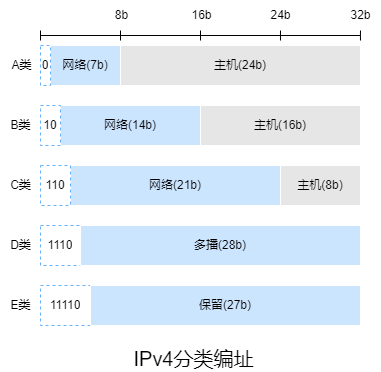

The diagram above was exported from draw.io. Its source (the exported page's mxGraphModel, read from the mxfile embedded in the PNG):
<mxGraphModel dx="1470" dy="956" grid="0" gridSize="5" guides="1" tooltips="1" connect="1" arrows="1" fold="1" page="0" pageScale="1" pageWidth="827" pageHeight="1169" background="#ffffff" math="0" shadow="0">
  <root>
    <mxCell id="0" />
    <mxCell id="1" parent="0" />
    <mxCell id="25ngXpxQq60Fw_OgRj-Z-1" value="" style="shape=table;startSize=0;container=1;collapsible=0;childLayout=tableLayout;strokeColor=#FFFFFF;fillColor=#CCE5FF;" parent="1" vertex="1">
      <mxGeometry x="10" width="70" height="40" as="geometry" />
    </mxCell>
    <mxCell id="25ngXpxQq60Fw_OgRj-Z-2" value="" style="shape=tableRow;horizontal=0;startSize=0;swimlaneHead=0;swimlaneBody=0;top=0;left=0;bottom=0;right=0;collapsible=0;dropTarget=0;fillColor=none;points=[[0,0.5],[1,0.5]];portConstraint=eastwest;" parent="25ngXpxQq60Fw_OgRj-Z-1" vertex="1">
      <mxGeometry width="70" height="40" as="geometry" />
    </mxCell>
    <mxCell id="25ngXpxQq60Fw_OgRj-Z-4" value="网络(7b)" style="shape=partialRectangle;html=1;whiteSpace=wrap;connectable=0;overflow=hidden;fillColor=none;top=0;left=0;bottom=0;right=0;pointerEvents=1;" parent="25ngXpxQq60Fw_OgRj-Z-2" vertex="1">
      <mxGeometry width="70" height="40" as="geometry">
        <mxRectangle width="70" height="40" as="alternateBounds" />
      </mxGeometry>
    </mxCell>
    <mxCell id="25ngXpxQq60Fw_OgRj-Z-9" value="A类" style="text;html=1;align=center;verticalAlign=middle;resizable=0;points=[];autosize=1;strokeColor=none;fillColor=none;" parent="1" vertex="1">
      <mxGeometry x="-38" y="7" width="38" height="26" as="geometry" />
    </mxCell>
    <mxCell id="25ngXpxQq60Fw_OgRj-Z-10" value="" style="shape=table;startSize=0;container=1;collapsible=0;childLayout=tableLayout;strokeColor=#FFFFFF;fillColor=#CCE5FF;" parent="1" vertex="1">
      <mxGeometry x="20" y="60" width="140" height="40" as="geometry" />
    </mxCell>
    <mxCell id="25ngXpxQq60Fw_OgRj-Z-11" value="" style="shape=tableRow;horizontal=0;startSize=0;swimlaneHead=0;swimlaneBody=0;top=0;left=0;bottom=0;right=0;collapsible=0;dropTarget=0;fillColor=none;points=[[0,0.5],[1,0.5]];portConstraint=eastwest;" parent="25ngXpxQq60Fw_OgRj-Z-10" vertex="1">
      <mxGeometry width="140" height="40" as="geometry" />
    </mxCell>
    <mxCell id="25ngXpxQq60Fw_OgRj-Z-13" value="网络(14b)" style="shape=partialRectangle;html=1;whiteSpace=wrap;connectable=0;overflow=hidden;fillColor=none;top=0;left=0;bottom=0;right=0;pointerEvents=1;" parent="25ngXpxQq60Fw_OgRj-Z-11" vertex="1">
      <mxGeometry width="140" height="40" as="geometry">
        <mxRectangle width="140" height="40" as="alternateBounds" />
      </mxGeometry>
    </mxCell>
    <mxCell id="25ngXpxQq60Fw_OgRj-Z-15" value="B类" style="text;html=1;align=center;verticalAlign=middle;resizable=0;points=[];autosize=1;strokeColor=none;fillColor=none;" parent="1" vertex="1">
      <mxGeometry x="-40" y="65" width="40" height="30" as="geometry" />
    </mxCell>
    <mxCell id="25ngXpxQq60Fw_OgRj-Z-16" value="" style="shape=table;startSize=0;container=1;collapsible=0;childLayout=tableLayout;strokeColor=#FFFFFF;fillColor=#CCE5FF;" parent="1" vertex="1">
      <mxGeometry x="30" y="120" width="210" height="40" as="geometry" />
    </mxCell>
    <mxCell id="25ngXpxQq60Fw_OgRj-Z-17" value="" style="shape=tableRow;horizontal=0;startSize=0;swimlaneHead=0;swimlaneBody=0;top=0;left=0;bottom=0;right=0;collapsible=0;dropTarget=0;fillColor=none;points=[[0,0.5],[1,0.5]];portConstraint=eastwest;" parent="25ngXpxQq60Fw_OgRj-Z-16" vertex="1">
      <mxGeometry width="210" height="40" as="geometry" />
    </mxCell>
    <mxCell id="25ngXpxQq60Fw_OgRj-Z-19" value="网络(21b)" style="shape=partialRectangle;html=1;whiteSpace=wrap;connectable=0;overflow=hidden;fillColor=none;top=0;left=0;bottom=0;right=0;pointerEvents=1;" parent="25ngXpxQq60Fw_OgRj-Z-17" vertex="1">
      <mxGeometry width="210" height="40" as="geometry">
        <mxRectangle width="210" height="40" as="alternateBounds" />
      </mxGeometry>
    </mxCell>
    <mxCell id="25ngXpxQq60Fw_OgRj-Z-21" value="C类" style="text;html=1;align=center;verticalAlign=middle;resizable=0;points=[];autosize=1;strokeColor=none;fillColor=none;" parent="1" vertex="1">
      <mxGeometry x="-40" y="125" width="40" height="30" as="geometry" />
    </mxCell>
    <mxCell id="25ngXpxQq60Fw_OgRj-Z-22" value="" style="shape=table;startSize=0;container=1;collapsible=0;childLayout=tableLayout;strokeColor=#FFFFFF;fillColor=#E6E6E6;" parent="1" vertex="1">
      <mxGeometry x="160" y="60" width="160" height="40" as="geometry" />
    </mxCell>
    <mxCell id="25ngXpxQq60Fw_OgRj-Z-23" value="" style="shape=tableRow;horizontal=0;startSize=0;swimlaneHead=0;swimlaneBody=0;top=0;left=0;bottom=0;right=0;collapsible=0;dropTarget=0;fillColor=none;points=[[0,0.5],[1,0.5]];portConstraint=eastwest;strokeColor=#FFFFFF;" parent="25ngXpxQq60Fw_OgRj-Z-22" vertex="1">
      <mxGeometry width="160" height="40" as="geometry" />
    </mxCell>
    <mxCell id="25ngXpxQq60Fw_OgRj-Z-24" value="主机(16b)" style="shape=partialRectangle;html=1;whiteSpace=wrap;connectable=0;overflow=hidden;fillColor=none;top=0;left=0;bottom=0;right=0;pointerEvents=1;strokeColor=#FFFFFF;" parent="25ngXpxQq60Fw_OgRj-Z-23" vertex="1">
      <mxGeometry width="160" height="40" as="geometry">
        <mxRectangle width="160" height="40" as="alternateBounds" />
      </mxGeometry>
    </mxCell>
    <mxCell id="25ngXpxQq60Fw_OgRj-Z-25" value="" style="endArrow=none;html=1;rounded=0;" parent="1" edge="1">
      <mxGeometry width="50" height="50" relative="1" as="geometry">
        <mxPoint y="-10" as="sourcePoint" />
        <mxPoint x="320" y="-10" as="targetPoint" />
      </mxGeometry>
    </mxCell>
    <mxCell id="25ngXpxQq60Fw_OgRj-Z-26" value="" style="endArrow=none;html=1;rounded=0;" parent="1" edge="1">
      <mxGeometry width="50" height="50" relative="1" as="geometry">
        <mxPoint y="-5" as="sourcePoint" />
        <mxPoint y="-15" as="targetPoint" />
      </mxGeometry>
    </mxCell>
    <mxCell id="25ngXpxQq60Fw_OgRj-Z-27" value="" style="endArrow=none;html=1;rounded=0;" parent="1" edge="1">
      <mxGeometry width="50" height="50" relative="1" as="geometry">
        <mxPoint x="80" y="-5" as="sourcePoint" />
        <mxPoint x="80" y="-15" as="targetPoint" />
      </mxGeometry>
    </mxCell>
    <mxCell id="25ngXpxQq60Fw_OgRj-Z-28" value="" style="endArrow=none;html=1;rounded=0;" parent="1" edge="1">
      <mxGeometry width="50" height="50" relative="1" as="geometry">
        <mxPoint x="160" y="-5" as="sourcePoint" />
        <mxPoint x="160" y="-15" as="targetPoint" />
        <Array as="points">
          <mxPoint x="160" y="-10" />
        </Array>
      </mxGeometry>
    </mxCell>
    <mxCell id="25ngXpxQq60Fw_OgRj-Z-29" value="" style="endArrow=none;html=1;rounded=0;" parent="1" edge="1">
      <mxGeometry width="50" height="50" relative="1" as="geometry">
        <mxPoint x="240" y="-5" as="sourcePoint" />
        <mxPoint x="240" y="-15" as="targetPoint" />
        <Array as="points">
          <mxPoint x="239.94" y="-10" />
        </Array>
      </mxGeometry>
    </mxCell>
    <mxCell id="25ngXpxQq60Fw_OgRj-Z-30" value="" style="endArrow=none;html=1;rounded=0;" parent="1" edge="1">
      <mxGeometry width="50" height="50" relative="1" as="geometry">
        <mxPoint x="320" y="-5" as="sourcePoint" />
        <mxPoint x="320" y="-15" as="targetPoint" />
        <Array as="points">
          <mxPoint x="319.92" y="-10" />
        </Array>
      </mxGeometry>
    </mxCell>
    <mxCell id="25ngXpxQq60Fw_OgRj-Z-31" value="8b" style="text;html=1;align=center;verticalAlign=middle;resizable=0;points=[];autosize=1;strokeColor=none;fillColor=none;" parent="1" vertex="1">
      <mxGeometry x="63" y="-45" width="35" height="30" as="geometry" />
    </mxCell>
    <mxCell id="25ngXpxQq60Fw_OgRj-Z-32" value="16b" style="text;html=1;align=center;verticalAlign=middle;resizable=0;points=[];autosize=1;strokeColor=none;fillColor=none;" parent="1" vertex="1">
      <mxGeometry x="141" y="-45" width="40" height="30" as="geometry" />
    </mxCell>
    <mxCell id="25ngXpxQq60Fw_OgRj-Z-33" value="24b" style="text;html=1;align=center;verticalAlign=middle;resizable=0;points=[];autosize=1;strokeColor=none;fillColor=none;" parent="1" vertex="1">
      <mxGeometry x="220" y="-45" width="40" height="30" as="geometry" />
    </mxCell>
    <mxCell id="25ngXpxQq60Fw_OgRj-Z-34" value="32b" style="text;html=1;align=center;verticalAlign=middle;resizable=0;points=[];autosize=1;strokeColor=none;fillColor=none;" parent="1" vertex="1">
      <mxGeometry x="300" y="-45" width="40" height="30" as="geometry" />
    </mxCell>
    <mxCell id="25ngXpxQq60Fw_OgRj-Z-36" value="" style="shape=table;startSize=0;container=1;collapsible=0;childLayout=tableLayout;strokeColor=#FFFFFF;fillColor=#E6E6E6;" parent="1" vertex="1">
      <mxGeometry x="80" width="240" height="40" as="geometry" />
    </mxCell>
    <mxCell id="25ngXpxQq60Fw_OgRj-Z-37" value="" style="shape=tableRow;horizontal=0;startSize=0;swimlaneHead=0;swimlaneBody=0;top=0;left=0;bottom=0;right=0;collapsible=0;dropTarget=0;fillColor=none;points=[[0,0.5],[1,0.5]];portConstraint=eastwest;strokeColor=#FFFFFF;" parent="25ngXpxQq60Fw_OgRj-Z-36" vertex="1">
      <mxGeometry width="240" height="40" as="geometry" />
    </mxCell>
    <mxCell id="25ngXpxQq60Fw_OgRj-Z-38" value="主机(24b)" style="shape=partialRectangle;html=1;whiteSpace=wrap;connectable=0;overflow=hidden;fillColor=none;top=0;left=0;bottom=0;right=0;pointerEvents=1;strokeColor=#FFFFFF;" parent="25ngXpxQq60Fw_OgRj-Z-37" vertex="1">
      <mxGeometry width="240" height="40" as="geometry">
        <mxRectangle width="240" height="40" as="alternateBounds" />
      </mxGeometry>
    </mxCell>
    <mxCell id="25ngXpxQq60Fw_OgRj-Z-39" value="" style="shape=table;startSize=0;container=1;collapsible=0;childLayout=tableLayout;strokeColor=#66B2FF;fillColor=none;dashed=1;" parent="1" vertex="1">
      <mxGeometry width="10" height="40" as="geometry" />
    </mxCell>
    <mxCell id="25ngXpxQq60Fw_OgRj-Z-40" value="" style="shape=tableRow;horizontal=0;startSize=0;swimlaneHead=0;swimlaneBody=0;top=0;left=0;bottom=0;right=0;collapsible=0;dropTarget=0;fillColor=none;points=[[0,0.5],[1,0.5]];portConstraint=eastwest;strokeColor=#FFFFFF;" parent="25ngXpxQq60Fw_OgRj-Z-39" vertex="1">
      <mxGeometry width="10" height="40" as="geometry" />
    </mxCell>
    <mxCell id="25ngXpxQq60Fw_OgRj-Z-41" value="0" style="shape=partialRectangle;html=1;whiteSpace=wrap;connectable=0;overflow=hidden;fillColor=none;top=0;left=0;bottom=0;right=0;pointerEvents=1;strokeColor=#FFFFFF;" parent="25ngXpxQq60Fw_OgRj-Z-40" vertex="1">
      <mxGeometry width="10" height="40" as="geometry">
        <mxRectangle width="10" height="40" as="alternateBounds" />
      </mxGeometry>
    </mxCell>
    <mxCell id="25ngXpxQq60Fw_OgRj-Z-42" value="" style="shape=table;startSize=0;container=1;collapsible=0;childLayout=tableLayout;dashed=1;strokeColor=#66B2FF;fillColor=none;" parent="1" vertex="1">
      <mxGeometry y="60" width="20" height="40" as="geometry" />
    </mxCell>
    <mxCell id="25ngXpxQq60Fw_OgRj-Z-43" value="" style="shape=tableRow;horizontal=0;startSize=0;swimlaneHead=0;swimlaneBody=0;top=0;left=0;bottom=0;right=0;collapsible=0;dropTarget=0;fillColor=none;points=[[0,0.5],[1,0.5]];portConstraint=eastwest;dashed=1;strokeColor=#66B2FF;" parent="25ngXpxQq60Fw_OgRj-Z-42" vertex="1">
      <mxGeometry width="20" height="40" as="geometry" />
    </mxCell>
    <mxCell id="25ngXpxQq60Fw_OgRj-Z-44" value="10" style="shape=partialRectangle;html=1;whiteSpace=wrap;connectable=0;overflow=hidden;fillColor=none;top=0;left=0;bottom=0;right=0;pointerEvents=1;dashed=1;strokeColor=#66B2FF;" parent="25ngXpxQq60Fw_OgRj-Z-43" vertex="1">
      <mxGeometry width="20" height="40" as="geometry">
        <mxRectangle width="20" height="40" as="alternateBounds" />
      </mxGeometry>
    </mxCell>
    <mxCell id="25ngXpxQq60Fw_OgRj-Z-45" value="" style="shape=table;startSize=0;container=1;collapsible=0;childLayout=tableLayout;dashed=1;strokeColor=#66B2FF;fillColor=none;" parent="1" vertex="1">
      <mxGeometry y="120" width="30" height="40" as="geometry" />
    </mxCell>
    <mxCell id="25ngXpxQq60Fw_OgRj-Z-46" value="" style="shape=tableRow;horizontal=0;startSize=0;swimlaneHead=0;swimlaneBody=0;top=0;left=0;bottom=0;right=0;collapsible=0;dropTarget=0;fillColor=none;points=[[0,0.5],[1,0.5]];portConstraint=eastwest;dashed=1;strokeColor=#66B2FF;" parent="25ngXpxQq60Fw_OgRj-Z-45" vertex="1">
      <mxGeometry width="30" height="40" as="geometry" />
    </mxCell>
    <mxCell id="25ngXpxQq60Fw_OgRj-Z-47" value="110" style="shape=partialRectangle;html=1;whiteSpace=wrap;connectable=0;overflow=hidden;fillColor=none;top=0;left=0;bottom=0;right=0;pointerEvents=1;dashed=1;strokeColor=#66B2FF;" parent="25ngXpxQq60Fw_OgRj-Z-46" vertex="1">
      <mxGeometry width="30" height="40" as="geometry">
        <mxRectangle width="30" height="40" as="alternateBounds" />
      </mxGeometry>
    </mxCell>
    <mxCell id="25ngXpxQq60Fw_OgRj-Z-48" value="" style="shape=table;startSize=0;container=1;collapsible=0;childLayout=tableLayout;strokeColor=#FFFFFF;fillColor=#E6E6E6;" parent="1" vertex="1">
      <mxGeometry x="240" y="120" width="80" height="40" as="geometry" />
    </mxCell>
    <mxCell id="25ngXpxQq60Fw_OgRj-Z-49" value="" style="shape=tableRow;horizontal=0;startSize=0;swimlaneHead=0;swimlaneBody=0;top=0;left=0;bottom=0;right=0;collapsible=0;dropTarget=0;fillColor=none;points=[[0,0.5],[1,0.5]];portConstraint=eastwest;dashed=1;strokeColor=#66B2FF;" parent="25ngXpxQq60Fw_OgRj-Z-48" vertex="1">
      <mxGeometry width="80" height="40" as="geometry" />
    </mxCell>
    <mxCell id="25ngXpxQq60Fw_OgRj-Z-50" value="主机(8b)" style="shape=partialRectangle;html=1;whiteSpace=wrap;connectable=0;overflow=hidden;fillColor=none;top=0;left=0;bottom=0;right=0;pointerEvents=1;dashed=1;strokeColor=#66B2FF;" parent="25ngXpxQq60Fw_OgRj-Z-49" vertex="1">
      <mxGeometry width="80" height="40" as="geometry">
        <mxRectangle width="80" height="40" as="alternateBounds" />
      </mxGeometry>
    </mxCell>
    <mxCell id="25ngXpxQq60Fw_OgRj-Z-56" value="" style="shape=table;startSize=0;container=1;collapsible=0;childLayout=tableLayout;dashed=1;strokeColor=#66B2FF;fillColor=none;" parent="1" vertex="1">
      <mxGeometry y="180" width="40" height="40" as="geometry" />
    </mxCell>
    <mxCell id="25ngXpxQq60Fw_OgRj-Z-57" value="" style="shape=tableRow;horizontal=0;startSize=0;swimlaneHead=0;swimlaneBody=0;top=0;left=0;bottom=0;right=0;collapsible=0;dropTarget=0;fillColor=none;points=[[0,0.5],[1,0.5]];portConstraint=eastwest;dashed=1;strokeColor=#66B2FF;" parent="25ngXpxQq60Fw_OgRj-Z-56" vertex="1">
      <mxGeometry width="40" height="40" as="geometry" />
    </mxCell>
    <mxCell id="25ngXpxQq60Fw_OgRj-Z-58" value="1110" style="shape=partialRectangle;html=1;whiteSpace=wrap;connectable=0;overflow=hidden;fillColor=none;top=0;left=0;bottom=0;right=0;pointerEvents=1;dashed=1;strokeColor=#66B2FF;" parent="25ngXpxQq60Fw_OgRj-Z-57" vertex="1">
      <mxGeometry width="40" height="40" as="geometry">
        <mxRectangle width="40" height="40" as="alternateBounds" />
      </mxGeometry>
    </mxCell>
    <mxCell id="25ngXpxQq60Fw_OgRj-Z-59" value="" style="shape=table;startSize=0;container=1;collapsible=0;childLayout=tableLayout;strokeColor=#FFFFFF;fillColor=#CCE5FF;" parent="1" vertex="1">
      <mxGeometry x="40" y="180" width="280" height="40" as="geometry" />
    </mxCell>
    <mxCell id="25ngXpxQq60Fw_OgRj-Z-60" value="" style="shape=tableRow;horizontal=0;startSize=0;swimlaneHead=0;swimlaneBody=0;top=0;left=0;bottom=0;right=0;collapsible=0;dropTarget=0;fillColor=none;points=[[0,0.5],[1,0.5]];portConstraint=eastwest;" parent="25ngXpxQq60Fw_OgRj-Z-59" vertex="1">
      <mxGeometry width="280" height="40" as="geometry" />
    </mxCell>
    <mxCell id="25ngXpxQq60Fw_OgRj-Z-61" value="&lt;span style=&quot;color: rgba(0, 0, 0, 0); font-family: monospace; font-size: 0px; text-align: start;&quot;&gt;&amp;lt;M%3CmxGraphModel%3E%3Croot%3E%3CmxCell%20id%3D%220%22%2F%3E%3CmxCell%20id%3D%221%22%20parent%3D%220%22%2F%3E%3CmxCell%20id%3D%222%22%20value%3D%22%22%20style%3D%22shape%3Dtable%3BstartSize%3D0%3Bcontainer%3D1%3Bcollapsible%3D0%3BchildLayout%3DtableLayout%3BstrokeColor%3D%23FFFFFF%3BfillColor%3D%23CCE5FF%3B%22%20vertex%3D%221%22%20parent%3D%221%22%3E%3CmxGeometry%20x%3D%2230%22%20y%3D%22120%22%20width%3D%22210%22%20height%3D%2240%22%20as%3D%22geometry%22%2F%3E%3C%2FmxCell%3E%3CmxCell%20id%3D%223%22%20value%3D%22%22%20style%3D%22shape%3DtableRow%3Bhorizontal%3D0%3BstartSize%3D0%3BswimlaneHead%3D0%3BswimlaneBody%3D0%3Btop%3D0%3Bleft%3D0%3Bbottom%3D0%3Bright%3D0%3Bcollapsible%3D0%3BdropTarget%3D0%3BfillColor%3Dnone%3Bpoints%3D%5B%5B0%2C0.5%5D%2C%5B1%2C0.5%5D%5D%3BportConstraint%3Deastwest%3B%22%20vertex%3D%221%22%20parent%3D%222%22%3E%3CmxGeometry%20width%3D%22210%22%20height%3D%2240%22%20as%3D%22geometry%22%2F%3E%3C%2FmxCell%3E%3CmxCell%20id%3D%224%22%20value%3D%22Network(21%20bits)%22%20style%3D%22shape%3DpartialRectangle%3Bhtml%3D1%3BwhiteSpace%3Dwrap%3Bconnectable%3D0%3Boverflow%3Dhidden%3BfillColor%3Dnone%3Btop%3D0%3Bleft%3D0%3Bbottom%3D0%3Bright%3D0%3BpointerEvents%3D1%3B%22%20vertex%3D%221%22%20parent%3D%223%22%3E%3CmxGeometry%20width%3D%22210%22%20height%3D%2240%22%20as%3D%22geometry%22%3E%3CmxRectangle%20width%3D%22210%22%20height%3D%2240%22%20as%3D%22alternateBounds%22%2F%3E%3C%2FmxGeometry%3E%3C%2FmxCell%3E%3C%2Froot%3E%3C%2FmxGraphModel%3E&lt;/span&gt;多播(28b)" style="shape=partialRectangle;html=1;whiteSpace=wrap;connectable=0;overflow=hidden;fillColor=none;top=0;left=0;bottom=0;right=0;pointerEvents=1;" parent="25ngXpxQq60Fw_OgRj-Z-60" vertex="1">
      <mxGeometry width="280" height="40" as="geometry">
        <mxRectangle width="280" height="40" as="alternateBounds" />
      </mxGeometry>
    </mxCell>
    <mxCell id="25ngXpxQq60Fw_OgRj-Z-62" value="D类" style="text;html=1;align=center;verticalAlign=middle;resizable=0;points=[];autosize=1;strokeColor=none;fillColor=none;" parent="1" vertex="1">
      <mxGeometry x="-40" y="185" width="40" height="30" as="geometry" />
    </mxCell>
    <mxCell id="25ngXpxQq60Fw_OgRj-Z-63" value="" style="shape=table;startSize=0;container=1;collapsible=0;childLayout=tableLayout;dashed=1;strokeColor=#66B2FF;fillColor=none;" parent="1" vertex="1">
      <mxGeometry y="240" width="50" height="40" as="geometry" />
    </mxCell>
    <mxCell id="25ngXpxQq60Fw_OgRj-Z-64" value="" style="shape=tableRow;horizontal=0;startSize=0;swimlaneHead=0;swimlaneBody=0;top=0;left=0;bottom=0;right=0;collapsible=0;dropTarget=0;fillColor=none;points=[[0,0.5],[1,0.5]];portConstraint=eastwest;dashed=1;strokeColor=#66B2FF;" parent="25ngXpxQq60Fw_OgRj-Z-63" vertex="1">
      <mxGeometry width="50" height="40" as="geometry" />
    </mxCell>
    <mxCell id="25ngXpxQq60Fw_OgRj-Z-65" value="11110" style="shape=partialRectangle;html=1;whiteSpace=wrap;connectable=0;overflow=hidden;fillColor=none;top=0;left=0;bottom=0;right=0;pointerEvents=1;dashed=1;strokeColor=#66B2FF;" parent="25ngXpxQq60Fw_OgRj-Z-64" vertex="1">
      <mxGeometry width="50" height="40" as="geometry">
        <mxRectangle width="50" height="40" as="alternateBounds" />
      </mxGeometry>
    </mxCell>
    <mxCell id="25ngXpxQq60Fw_OgRj-Z-66" value="" style="shape=table;startSize=0;container=1;collapsible=0;childLayout=tableLayout;strokeColor=#FFFFFF;fillColor=#CCE5FF;" parent="1" vertex="1">
      <mxGeometry x="50" y="240" width="270" height="40" as="geometry" />
    </mxCell>
    <mxCell id="25ngXpxQq60Fw_OgRj-Z-67" value="" style="shape=tableRow;horizontal=0;startSize=0;swimlaneHead=0;swimlaneBody=0;top=0;left=0;bottom=0;right=0;collapsible=0;dropTarget=0;fillColor=none;points=[[0,0.5],[1,0.5]];portConstraint=eastwest;" parent="25ngXpxQq60Fw_OgRj-Z-66" vertex="1">
      <mxGeometry width="270" height="40" as="geometry" />
    </mxCell>
    <mxCell id="25ngXpxQq60Fw_OgRj-Z-68" value="&lt;span style=&quot;color: rgba(0, 0, 0, 0); font-family: monospace; font-size: 0px; text-align: start;&quot;&gt;&amp;lt;M%3CmxGraphModel%3E%3Croot%3E%3CmxCell%20id%3D%220%22%2F%3E%3CmxCell%20id%3D%221%22%20parent%3D%220%22%2F%3E%3CmxCell%20id%3D%222%22%20value%3D%22%22%20style%3D%22shape%3Dtable%3BstartSize%3D0%3Bcontainer%3D1%3Bcollapsible%3D0%3BchildLayout%3DtableLayout%3BstrokeColor%3D%23FFFFFF%3BfillColor%3D%23CCE5FF%3B%22%20vertex%3D%221%22%20parent%3D%221%22%3E%3CmxGeometry%20x%3D%2230%22%20y%3D%22120%22%20width%3D%22210%22%20height%3D%2240%22%20as%3D%22geometry%22%2F%3E%3C%2FmxCell%3E%3CmxCell%20id%3D%223%22%20value%3D%22%22%20style%3D%22shape%3DtableRow%3Bhorizontal%3D0%3BstartSize%3D0%3BswimlaneHead%3D0%3BswimlaneBody%3D0%3Btop%3D0%3Bleft%3D0%3Bbottom%3D0%3Bright%3D0%3Bcollapsible%3D0%3BdropTarget%3D0%3BfillColor%3Dnone%3Bpoints%3D%5B%5B0%2C0.5%5D%2C%5B1%2C0.5%5D%5D%3BportConstraint%3Deastwest%3B%22%20vertex%3D%221%22%20parent%3D%222%22%3E%3CmxGeometry%20width%3D%22210%22%20height%3D%2240%22%20as%3D%22geometry%22%2F%3E%3C%2FmxCell%3E%3CmxCell%20id%3D%224%22%20value%3D%22Network(21%20bits)%22%20style%3D%22shape%3DpartialRectangle%3Bhtml%3D1%3BwhiteSpace%3Dwrap%3Bconnectable%3D0%3Boverflow%3Dhidden%3BfillColor%3Dnone%3Btop%3D0%3Bleft%3D0%3Bbottom%3D0%3Bright%3D0%3BpointerEvents%3D1%3B%22%20vertex%3D%221%22%20parent%3D%223%22%3E%3CmxGeometry%20width%3D%22210%22%20height%3D%2240%22%20as%3D%22geometry%22%3E%3CmxRectangle%20width%3D%22210%22%20height%3D%2240%22%20as%3D%22alternateBounds%22%2F%3E%3C%2FmxGeometry%3E%3C%2FmxCell%3E%3C%2Froot%3E%3C%2FmxGraphModel%3EM&lt;/span&gt;保留(27b)" style="shape=partialRectangle;html=1;whiteSpace=wrap;connectable=0;overflow=hidden;fillColor=none;top=0;left=0;bottom=0;right=0;pointerEvents=1;" parent="25ngXpxQq60Fw_OgRj-Z-67" vertex="1">
      <mxGeometry width="270" height="40" as="geometry">
        <mxRectangle width="270" height="40" as="alternateBounds" />
      </mxGeometry>
    </mxCell>
    <mxCell id="25ngXpxQq60Fw_OgRj-Z-69" value="E类" style="text;html=1;align=center;verticalAlign=middle;resizable=0;points=[];autosize=1;strokeColor=none;fillColor=none;" parent="1" vertex="1">
      <mxGeometry x="-40" y="245" width="40" height="30" as="geometry" />
    </mxCell>
    <mxCell id="25ngXpxQq60Fw_OgRj-Z-70" value="&lt;font style=&quot;font-size: 20px;&quot;&gt;IPv4分类编址&lt;/font&gt;" style="text;html=1;align=center;verticalAlign=middle;resizable=0;points=[];autosize=1;strokeColor=none;fillColor=none;" parent="1" vertex="1">
      <mxGeometry x="85" y="300" width="135" height="25" as="geometry" />
    </mxCell>
  </root>
</mxGraphModel>